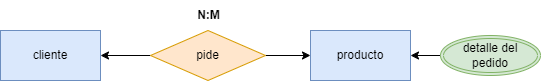

The diagram above was exported from draw.io. Its source (the exported page's mxGraphModel, read from the mxfile embedded in the PNG):
<mxGraphModel dx="746" dy="611" grid="1" gridSize="10" guides="1" tooltips="1" connect="1" arrows="1" fold="1" page="1" pageScale="1" pageWidth="850" pageHeight="1100" math="0" shadow="0">
  <root>
    <mxCell id="0" />
    <mxCell id="1" parent="0" />
    <mxCell id="49" value="cliente" style="html=1;dashed=0;whiteSpace=wrap;fillColor=#dae8fc;strokeColor=#6c8ebf;" parent="1" vertex="1">
      <mxGeometry x="210" y="90" width="100" height="50" as="geometry" />
    </mxCell>
    <mxCell id="50" value="producto" style="html=1;dashed=0;whiteSpace=wrap;fillColor=#dae8fc;strokeColor=#6c8ebf;" parent="1" vertex="1">
      <mxGeometry x="520" y="90" width="100" height="50" as="geometry" />
    </mxCell>
    <mxCell id="51" style="edgeStyle=none;html=1;entryX=0;entryY=0.5;entryDx=0;entryDy=0;" parent="1" source="53" target="50" edge="1">
      <mxGeometry relative="1" as="geometry" />
    </mxCell>
    <mxCell id="52" style="edgeStyle=none;html=1;entryX=1;entryY=0.5;entryDx=0;entryDy=0;" parent="1" source="53" target="49" edge="1">
      <mxGeometry relative="1" as="geometry" />
    </mxCell>
    <mxCell id="53" value="pide" style="shape=rhombus;html=1;dashed=0;whiteSpace=wrap;perimeter=rhombusPerimeter;fillStyle=auto;fillColor=#ffe6cc;strokeColor=#d79b00;" parent="1" vertex="1">
      <mxGeometry x="360" y="90" width="115" height="50" as="geometry" />
    </mxCell>
    <mxCell id="54" value="&lt;b&gt;N:M&lt;/b&gt;" style="text;html=1;align=center;verticalAlign=middle;resizable=0;points=[];autosize=1;strokeColor=none;fillColor=none;" parent="1" vertex="1">
      <mxGeometry x="392.5" y="60" width="50" height="30" as="geometry" />
    </mxCell>
    <mxCell id="56" style="edgeStyle=none;html=1;" edge="1" parent="1" source="55" target="50">
      <mxGeometry relative="1" as="geometry" />
    </mxCell>
    <mxCell id="55" value="detalle del pedido" style="ellipse;shape=doubleEllipse;margin=3;whiteSpace=wrap;html=1;align=center;fillColor=#d5e8d4;strokeColor=#82b366;" vertex="1" parent="1">
      <mxGeometry x="650" y="95" width="100" height="40" as="geometry" />
    </mxCell>
  </root>
</mxGraphModel>